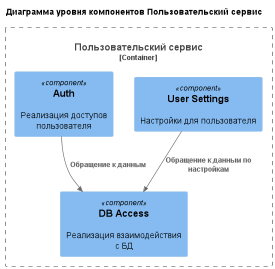

The diagram above was rendered by PlantUML. Its source (embedded in the PNG):
@startuml
title Диаграмма уровня компонентов Пользовательский сервис

top to bottom direction

!includeurl https://raw.githubusercontent.com/RicardoNiepel/C4-PlantUML/master/C4_Component.puml


Container_Boundary(userContainer, "Пользовательский сервис") {
  Component(userSettingsComponent, "User Settings", $descr="Настройки для пользователя")
  Component(userAuthComponent, "Auth", $descr="Реализация доступов пользователя")
  Component(dbAccessComponent, "DB Access", $descr="Реализация взаимодействия с БД")
}


Rel(userSettingsComponent, dbAccessComponent, "Обращение к данным по настройкам")
Rel(userAuthComponent, dbAccessComponent, "Обращение к данным ")




@enduml